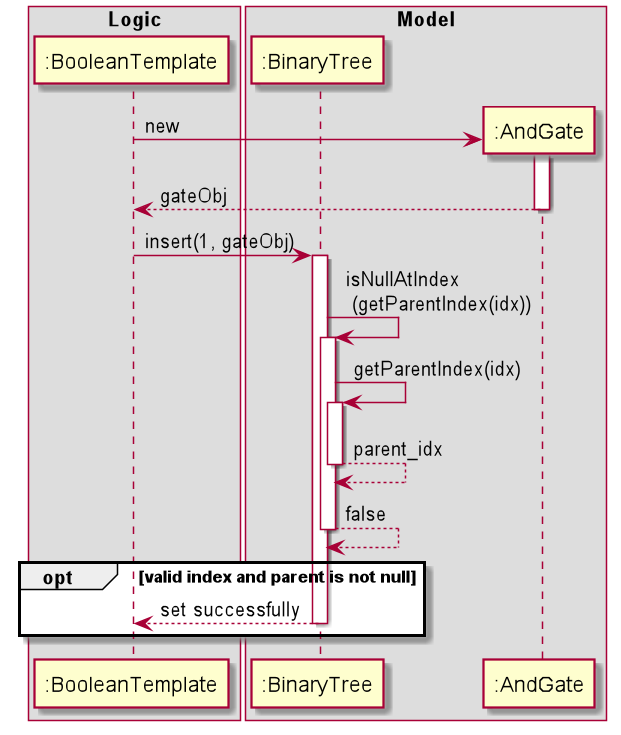

The diagram above was rendered by PlantUML. Its source (embedded in the PNG):
@startuml
box Logic
participant ":BooleanTemplate" as BooleanTemplate
end box

box Model
participant ":BinaryTree" as BinaryTree
participant ":AndGate" as AndGate
end box
autoactivate on
create AndGate
BooleanTemplate -> AndGate: new
return gateObj

BooleanTemplate -> BinaryTree : insert(1, gateObj)
BinaryTree -> BinaryTree : isNullAtIndex \n (getParentIndex(idx))
BinaryTree -> BinaryTree : getParentIndex(idx)
return parent_idx
return false
opt valid index and parent is not null
return set successfully
end
@enduml